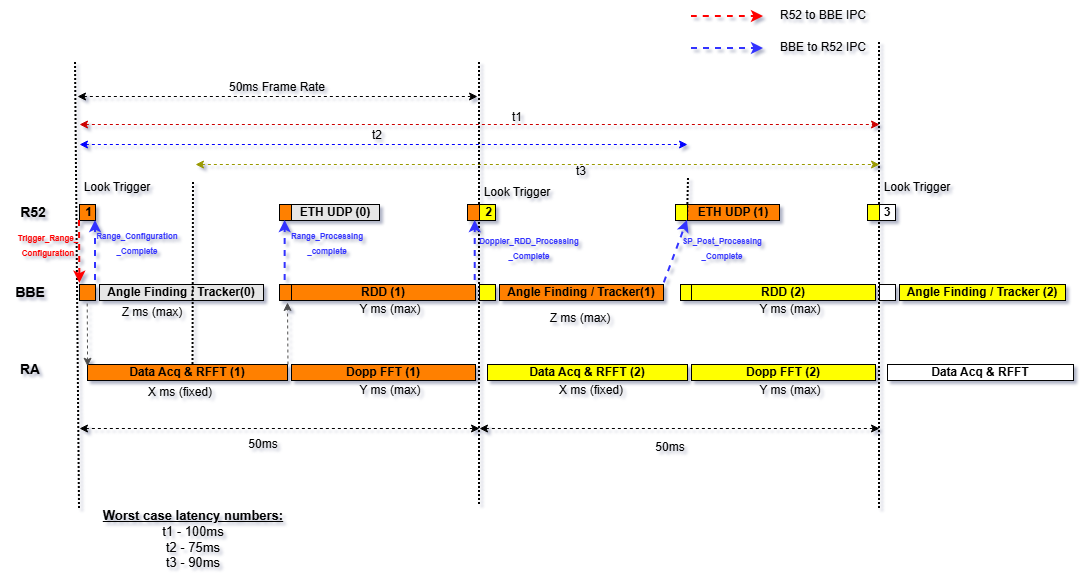

The diagram above was exported from draw.io. Its source (the exported page's mxGraphModel, read from the mxfile embedded in the PNG):
<mxGraphModel dx="2078" dy="1235" grid="1" gridSize="4" guides="1" tooltips="1" connect="1" arrows="1" fold="1" page="0" pageScale="1" pageWidth="850" pageHeight="1100" background="none" math="0" shadow="1">
  <root>
    <mxCell id="0" />
    <mxCell id="1" parent="0" />
    <mxCell id="5aP2BUsbnFmOJzmWQIuH-58" parent="1" style="rounded=0;whiteSpace=wrap;html=1;fillColor=#FF8000;" value="&lt;b&gt;Dopp FFT (1)&lt;/b&gt;" vertex="1">
      <mxGeometry height="16" width="184" x="260" y="-32" as="geometry" />
    </mxCell>
    <mxCell id="5aP2BUsbnFmOJzmWQIuH-59" parent="1" style="rounded=0;whiteSpace=wrap;html=1;fillColor=#FF8000;" value="&lt;b&gt;RDD (1)&lt;/b&gt;" vertex="1">
      <mxGeometry height="16" width="184" x="260" y="-112" as="geometry" />
    </mxCell>
    <mxCell id="5aP2BUsbnFmOJzmWQIuH-60" parent="1" style="rounded=0;whiteSpace=wrap;html=1;fillColor=#E6E6E6;" value="&lt;b&gt;Angle Finding / Tracker(0)&lt;/b&gt;" vertex="1">
      <mxGeometry height="16" width="164" x="68" y="-112" as="geometry" />
    </mxCell>
    <mxCell id="5aP2BUsbnFmOJzmWQIuH-61" parent="1" style="rounded=0;whiteSpace=wrap;html=1;fillColor=#FF8000;" value="&lt;b&gt;Data Acq &amp;amp; RFFT (1)&lt;/b&gt;" vertex="1">
      <mxGeometry height="16" width="200" x="56" y="-32" as="geometry" />
    </mxCell>
    <mxCell id="5aP2BUsbnFmOJzmWQIuH-62" parent="1" style="rounded=0;whiteSpace=wrap;html=1;fillColor=#FF8000;" value="" vertex="1">
      <mxGeometry height="16" width="16" x="48" y="-112" as="geometry" />
    </mxCell>
    <mxCell id="5aP2BUsbnFmOJzmWQIuH-63" parent="1" style="rounded=0;whiteSpace=wrap;html=1;fillColor=#FF8000;fontStyle=1" value="&amp;nbsp;1" vertex="1">
      <mxGeometry height="16" width="16" x="48" y="-192" as="geometry" />
    </mxCell>
    <mxCell id="5aP2BUsbnFmOJzmWQIuH-66" parent="1" style="rounded=0;whiteSpace=wrap;html=1;fillColor=#FFFF00;fontStyle=1" value="&amp;nbsp;2" vertex="1">
      <mxGeometry height="16" width="16" x="448" y="-192" as="geometry" />
    </mxCell>
    <mxCell id="5aP2BUsbnFmOJzmWQIuH-68" parent="1" style="rounded=0;whiteSpace=wrap;html=1;fillColor=#FFFF00;" value="&lt;b&gt;Dopp FFT (2)&lt;/b&gt;" vertex="1">
      <mxGeometry height="16" width="184" x="660" y="-32" as="geometry" />
    </mxCell>
    <mxCell id="5aP2BUsbnFmOJzmWQIuH-69" parent="1" style="rounded=0;whiteSpace=wrap;html=1;fillColor=#FFFF00;" value="&lt;b&gt;RDD (2)&lt;/b&gt;" vertex="1">
      <mxGeometry height="16" width="184" x="660" y="-112" as="geometry" />
    </mxCell>
    <mxCell id="5aP2BUsbnFmOJzmWQIuH-70" parent="1" style="rounded=0;whiteSpace=wrap;html=1;fillColor=#FF8000;" value="&lt;b&gt;Angle Finding / Tracker(1)&lt;/b&gt;" vertex="1">
      <mxGeometry height="16" width="164" x="468" y="-112" as="geometry" />
    </mxCell>
    <mxCell id="5aP2BUsbnFmOJzmWQIuH-71" parent="1" style="rounded=0;whiteSpace=wrap;html=1;fillColor=#FFFF00;" value="&lt;b&gt;Data Acq &amp;amp; RFFT (2)&lt;/b&gt;" vertex="1">
      <mxGeometry height="16" width="200" x="456" y="-32" as="geometry" />
    </mxCell>
    <mxCell id="5aP2BUsbnFmOJzmWQIuH-72" parent="1" style="rounded=0;whiteSpace=wrap;html=1;fillColor=#FFFF00;" value="" vertex="1">
      <mxGeometry height="16" width="16" x="448" y="-112" as="geometry" />
    </mxCell>
    <mxCell id="5aP2BUsbnFmOJzmWQIuH-88" edge="1" parent="1" style="endArrow=none;dashed=1;html=1;rounded=0;dashPattern=1 1;strokeWidth=2;" value="">
      <mxGeometry height="50" relative="1" width="50" as="geometry">
        <mxPoint x="48" y="112" as="sourcePoint" />
        <mxPoint x="44" y="-336" as="targetPoint" />
      </mxGeometry>
    </mxCell>
    <mxCell id="5aP2BUsbnFmOJzmWQIuH-89" edge="1" parent="1" style="endArrow=none;dashed=1;html=1;rounded=0;dashPattern=1 1;strokeWidth=2;" value="">
      <mxGeometry height="50" relative="1" width="50" as="geometry">
        <mxPoint x="448" y="108" as="sourcePoint" />
        <mxPoint x="448" y="-336" as="targetPoint" />
      </mxGeometry>
    </mxCell>
    <mxCell id="5aP2BUsbnFmOJzmWQIuH-91" edge="1" parent="1" style="endArrow=classic;html=1;rounded=0;strokeColor=#FF0000;curved=0;dashed=1;entryX=-0.019;entryY=-0.081;entryDx=0;entryDy=0;entryPerimeter=0;strokeWidth=2;" value="">
      <mxGeometry height="50" relative="1" width="50" as="geometry">
        <mxPoint x="47.99999999999994" y="-176" as="sourcePoint" />
        <mxPoint x="48.38599999999997" y="-113.29599999999999" as="targetPoint" />
      </mxGeometry>
    </mxCell>
    <mxCell id="5aP2BUsbnFmOJzmWQIuH-93" edge="1" parent="1" style="endArrow=none;dashed=1;html=1;rounded=0;dashPattern=1 1;strokeWidth=2;" value="">
      <mxGeometry height="50" relative="1" width="50" as="geometry">
        <mxPoint x="848" y="112" as="sourcePoint" />
        <mxPoint x="848" y="-356" as="targetPoint" />
      </mxGeometry>
    </mxCell>
    <mxCell id="5aP2BUsbnFmOJzmWQIuH-94" parent="1" style="rounded=0;whiteSpace=wrap;html=1;fillColor=#FFFF00;" value="&lt;b&gt;Angle Finding / Tracker (2)&lt;/b&gt;" vertex="1">
      <mxGeometry height="16" width="166" x="868" y="-112" as="geometry" />
    </mxCell>
    <mxCell id="5aP2BUsbnFmOJzmWQIuH-95" parent="1" style="rounded=0;whiteSpace=wrap;html=1;fillColor=#FFFFFF;" value="&lt;b&gt;Data Acq &amp;amp; RFFT&lt;/b&gt;" vertex="1">
      <mxGeometry height="16" width="186" x="856" y="-32" as="geometry" />
    </mxCell>
    <mxCell id="5aP2BUsbnFmOJzmWQIuH-96" parent="1" style="rounded=0;whiteSpace=wrap;html=1;fillColor=#FFFFFF;" value="" vertex="1">
      <mxGeometry height="16" width="16" x="848" y="-112" as="geometry" />
    </mxCell>
    <mxCell id="5aP2BUsbnFmOJzmWQIuH-98" parent="1" style="rounded=0;whiteSpace=wrap;html=1;fillColor=#FF8000;" value="&lt;b&gt;ETH UDP (1)&lt;/b&gt;" vertex="1">
      <mxGeometry height="16" width="92" x="656" y="-192" as="geometry" />
    </mxCell>
    <mxCell id="5aP2BUsbnFmOJzmWQIuH-100" parent="1" style="rounded=0;whiteSpace=wrap;html=1;fillColor=#E6E6E6;" value="&lt;b&gt;ETH UDP (0)&lt;/b&gt;" vertex="1">
      <mxGeometry height="16" width="88" x="260" y="-192" as="geometry" />
    </mxCell>
    <mxCell id="5aP2BUsbnFmOJzmWQIuH-101" parent="1" style="text;html=1;align=center;verticalAlign=middle;whiteSpace=wrap;rounded=0;" value="&lt;b&gt;&lt;font style=&quot;font-size: 14px;&quot;&gt;R52&lt;/font&gt;&lt;/b&gt;" vertex="1">
      <mxGeometry height="30" width="60" x="-28" y="-199" as="geometry" />
    </mxCell>
    <mxCell id="5aP2BUsbnFmOJzmWQIuH-102" parent="1" style="text;html=1;align=center;verticalAlign=middle;whiteSpace=wrap;rounded=0;" value="&lt;span style=&quot;border-color: var(--border-color);&quot;&gt;&lt;b&gt;&lt;font style=&quot;font-size: 14px;&quot;&gt;BBE&lt;/font&gt;&lt;/b&gt;&lt;/span&gt;" vertex="1">
      <mxGeometry height="30" width="60" x="-31" y="-119" as="geometry" />
    </mxCell>
    <mxCell id="5aP2BUsbnFmOJzmWQIuH-103" parent="1" style="text;html=1;align=center;verticalAlign=middle;whiteSpace=wrap;rounded=0;" value="&lt;b style=&quot;border-color: var(--border-color);&quot;&gt;&lt;font style=&quot;font-size: 14px;&quot;&gt;RA&lt;/font&gt;&lt;/b&gt;" vertex="1">
      <mxGeometry height="30" width="60" x="-31" y="-42" as="geometry" />
    </mxCell>
    <mxCell id="5aP2BUsbnFmOJzmWQIuH-104" parent="1" style="text;html=1;align=center;verticalAlign=middle;whiteSpace=wrap;rounded=0;" value="Look Trigger" vertex="1">
      <mxGeometry height="30" width="100" x="36" y="-224" as="geometry" />
    </mxCell>
    <mxCell id="5aP2BUsbnFmOJzmWQIuH-106" parent="1" style="text;html=1;align=center;verticalAlign=middle;whiteSpace=wrap;rounded=0;" value="Look Trigger" vertex="1">
      <mxGeometry height="30" width="100" x="836" y="-224" as="geometry" />
    </mxCell>
    <mxCell id="5aP2BUsbnFmOJzmWQIuH-111" edge="1" parent="1" style="endArrow=classic;html=1;rounded=0;strokeColor=#3333FF;curved=0;dashed=1;strokeWidth=2;entryX=1;entryY=1;entryDx=0;entryDy=0;" target="5aP2BUsbnFmOJzmWQIuH-63" value="">
      <mxGeometry height="50" relative="1" width="50" as="geometry">
        <mxPoint x="64" y="-116" as="sourcePoint" />
        <mxPoint x="108" y="-176" as="targetPoint" />
      </mxGeometry>
    </mxCell>
    <mxCell id="5aP2BUsbnFmOJzmWQIuH-114" edge="1" parent="1" style="endArrow=classic;html=1;rounded=0;strokeColor=#4D4D4D;curved=0;dashed=1;entryX=-0.019;entryY=-0.081;entryDx=0;entryDy=0;entryPerimeter=0;strokeWidth=1;" value="">
      <mxGeometry height="50" relative="1" width="50" as="geometry">
        <mxPoint x="55.709999999999944" y="-92.99999999999999" as="sourcePoint" />
        <mxPoint x="56.09599999999997" y="-30.29599999999998" as="targetPoint" />
      </mxGeometry>
    </mxCell>
    <mxCell id="5aP2BUsbnFmOJzmWQIuH-115" edge="1" parent="1" style="endArrow=classic;html=1;rounded=0;strokeColor=#4D4D4D;curved=0;dashed=1;entryX=1.092;entryY=0.833;entryDx=0;entryDy=0;entryPerimeter=0;strokeWidth=1;" value="">
      <mxGeometry height="50" relative="1" width="50" as="geometry">
        <mxPoint x="256.47999999999996" y="-32" as="sourcePoint" />
        <mxPoint x="255.99999999999997" y="-94.00999999999999" as="targetPoint" />
      </mxGeometry>
    </mxCell>
    <mxCell id="5aP2BUsbnFmOJzmWQIuH-117" edge="1" parent="1" style="endArrow=classic;startArrow=classic;html=1;rounded=0;dashed=1;" value="">
      <mxGeometry height="50" relative="1" width="50" as="geometry">
        <mxPoint x="48" y="32" as="sourcePoint" />
        <mxPoint x="448" y="32" as="targetPoint" />
      </mxGeometry>
    </mxCell>
    <mxCell id="5aP2BUsbnFmOJzmWQIuH-118" edge="1" parent="1" style="endArrow=classic;startArrow=classic;html=1;rounded=0;dashed=1;" value="">
      <mxGeometry height="50" relative="1" width="50" as="geometry">
        <mxPoint x="448" y="32" as="sourcePoint" />
        <mxPoint x="848" y="32" as="targetPoint" />
      </mxGeometry>
    </mxCell>
    <mxCell id="5aP2BUsbnFmOJzmWQIuH-119" edge="1" parent="1" style="endArrow=classic;startArrow=classic;html=1;rounded=0;dashed=1;" value="">
      <mxGeometry height="50" relative="1" width="50" as="geometry">
        <mxPoint x="46" y="-300" as="sourcePoint" />
        <mxPoint x="446" y="-300" as="targetPoint" />
      </mxGeometry>
    </mxCell>
    <mxCell id="5aP2BUsbnFmOJzmWQIuH-120" edge="1" parent="1" style="endArrow=classic;startArrow=classic;html=1;rounded=0;dashed=1;strokeColor=#999900;" value="">
      <mxGeometry height="50" relative="1" width="50" as="geometry">
        <mxPoint x="164" y="-232" as="sourcePoint" />
        <mxPoint x="848" y="-232" as="targetPoint" />
      </mxGeometry>
    </mxCell>
    <mxCell id="5aP2BUsbnFmOJzmWQIuH-129" edge="1" parent="1" style="endArrow=none;dashed=1;html=1;dashPattern=1 1;strokeWidth=2;rounded=0;" value="">
      <mxGeometry height="50" relative="1" width="50" as="geometry">
        <mxPoint x="161.5" y="-32" as="sourcePoint" />
        <mxPoint x="162" y="-214" as="targetPoint" />
      </mxGeometry>
    </mxCell>
    <mxCell id="5aP2BUsbnFmOJzmWQIuH-130" edge="1" parent="1" style="endArrow=none;dashed=1;html=1;dashPattern=1 1;strokeWidth=2;rounded=0;" value="">
      <mxGeometry height="50" relative="1" width="50" as="geometry">
        <mxPoint x="656" y="-176" as="sourcePoint" />
        <mxPoint x="657" y="-218" as="targetPoint" />
      </mxGeometry>
    </mxCell>
    <mxCell id="5aP2BUsbnFmOJzmWQIuH-131" parent="1" style="text;html=1;align=center;verticalAlign=middle;whiteSpace=wrap;rounded=0;" value="50ms Frame Rate" vertex="1">
      <mxGeometry height="30" width="160" x="166" y="-324" as="geometry" />
    </mxCell>
    <mxCell id="5aP2BUsbnFmOJzmWQIuH-134" parent="1" style="text;html=1;align=center;verticalAlign=middle;whiteSpace=wrap;rounded=0;" value="X ms (fixed)" vertex="1">
      <mxGeometry height="30" width="170" x="475" y="-21" as="geometry" />
    </mxCell>
    <mxCell id="5aP2BUsbnFmOJzmWQIuH-135" parent="1" style="text;html=1;align=center;verticalAlign=middle;whiteSpace=wrap;rounded=0;" value="Y ms (max)" vertex="1">
      <mxGeometry height="30" width="170" x="274" y="-102" as="geometry" />
    </mxCell>
    <mxCell id="5aP2BUsbnFmOJzmWQIuH-136" parent="1" style="text;html=1;align=center;verticalAlign=middle;whiteSpace=wrap;rounded=0;" value="Y ms (max)" vertex="1">
      <mxGeometry height="30" width="170" x="674" y="-102" as="geometry" />
    </mxCell>
    <mxCell id="5aP2BUsbnFmOJzmWQIuH-137" parent="1" style="text;html=1;align=center;verticalAlign=middle;whiteSpace=wrap;rounded=0;" value="X ms (fixed)" vertex="1">
      <mxGeometry height="30" width="170" x="64" y="-19" as="geometry" />
    </mxCell>
    <mxCell id="5aP2BUsbnFmOJzmWQIuH-141" parent="1" style="text;html=1;align=center;verticalAlign=middle;whiteSpace=wrap;rounded=0;" value="Z ms (max)" vertex="1">
      <mxGeometry height="30" width="170" x="464" y="-93" as="geometry" />
    </mxCell>
    <mxCell id="5aP2BUsbnFmOJzmWQIuH-142" parent="1" style="text;html=1;align=center;verticalAlign=middle;whiteSpace=wrap;rounded=0;" value="Y ms (max)" vertex="1">
      <mxGeometry height="30" width="170" x="674" y="-21" as="geometry" />
    </mxCell>
    <mxCell id="5aP2BUsbnFmOJzmWQIuH-143" parent="1" style="text;html=1;align=center;verticalAlign=middle;whiteSpace=wrap;rounded=0;" value="Y ms (max)" vertex="1">
      <mxGeometry height="30" width="170" x="274" y="-21" as="geometry" />
    </mxCell>
    <mxCell id="5aP2BUsbnFmOJzmWQIuH-146" parent="1" style="text;html=1;align=center;verticalAlign=middle;whiteSpace=wrap;rounded=0;" value="Z ms (max)" vertex="1">
      <mxGeometry height="30" width="170" x="36" y="-99" as="geometry" />
    </mxCell>
    <mxCell id="5aP2BUsbnFmOJzmWQIuH-147" parent="1" style="text;html=1;align=center;verticalAlign=middle;whiteSpace=wrap;rounded=0;" value="50ms" vertex="1">
      <mxGeometry height="30" width="60" x="202" y="33" as="geometry" />
    </mxCell>
    <mxCell id="5aP2BUsbnFmOJzmWQIuH-148" parent="1" style="text;html=1;align=center;verticalAlign=middle;whiteSpace=wrap;rounded=0;" value="50ms" vertex="1">
      <mxGeometry height="30" width="60" x="609" y="36" as="geometry" />
    </mxCell>
    <mxCell id="oo9GsLcvb2I18nD9F6p--1" parent="1" style="rounded=0;whiteSpace=wrap;html=1;fillColor=#FF8000;" value="" vertex="1">
      <mxGeometry height="16" width="12" x="248" y="-112" as="geometry" />
    </mxCell>
    <mxCell id="oo9GsLcvb2I18nD9F6p--3" parent="1" style="rounded=0;whiteSpace=wrap;html=1;fillColor=#FF8000;" value="" vertex="1">
      <mxGeometry height="16" width="12" x="248" y="-192" as="geometry" />
    </mxCell>
    <mxCell id="oo9GsLcvb2I18nD9F6p--5" parent="1" style="rounded=0;whiteSpace=wrap;html=1;fillColor=#FFFFFF;fontStyle=1" value="3" vertex="1">
      <mxGeometry height="16" width="16" x="848" y="-192" as="geometry" />
    </mxCell>
    <mxCell id="oo9GsLcvb2I18nD9F6p--8" parent="1" style="rounded=0;whiteSpace=wrap;html=1;fillColor=#FF8000;" value="" vertex="1">
      <mxGeometry height="16" width="12" x="436" y="-192" as="geometry" />
    </mxCell>
    <mxCell id="oo9GsLcvb2I18nD9F6p--9" parent="1" style="rounded=0;whiteSpace=wrap;html=1;fillColor=#FFFF00;" value="" vertex="1">
      <mxGeometry height="16" width="11" x="649" y="-112" as="geometry" />
    </mxCell>
    <mxCell id="oo9GsLcvb2I18nD9F6p--10" parent="1" style="rounded=0;whiteSpace=wrap;html=1;fillColor=#FFFF00;" value="" vertex="1">
      <mxGeometry height="16" width="12" x="644" y="-192" as="geometry" />
    </mxCell>
    <mxCell id="oo9GsLcvb2I18nD9F6p--11" parent="1" style="rounded=0;whiteSpace=wrap;html=1;fillColor=#FFFF00;" value="" vertex="1">
      <mxGeometry height="16" width="12" x="836" y="-192" as="geometry" />
    </mxCell>
    <mxCell id="oo9GsLcvb2I18nD9F6p--13" edge="1" parent="1" style="endArrow=classic;html=1;rounded=0;strokeColor=#3333FF;curved=0;dashed=1;strokeWidth=2;entryX=1;entryY=1;entryDx=0;entryDy=0;" value="">
      <mxGeometry height="50" relative="1" width="50" as="geometry">
        <mxPoint x="253.66" y="-116" as="sourcePoint" />
        <mxPoint x="253.66" y="-176" as="targetPoint" />
      </mxGeometry>
    </mxCell>
    <mxCell id="oo9GsLcvb2I18nD9F6p--14" edge="1" parent="1" style="endArrow=classic;html=1;rounded=0;strokeColor=#3333FF;curved=0;dashed=1;strokeWidth=2;entryX=1;entryY=1;entryDx=0;entryDy=0;" value="">
      <mxGeometry height="50" relative="1" width="50" as="geometry">
        <mxPoint x="443.72" y="-116" as="sourcePoint" />
        <mxPoint x="443.72" y="-176" as="targetPoint" />
      </mxGeometry>
    </mxCell>
    <mxCell id="oo9GsLcvb2I18nD9F6p--15" edge="1" parent="1" source="5aP2BUsbnFmOJzmWQIuH-70" style="endArrow=classic;html=1;rounded=0;strokeColor=#3333FF;curved=0;dashed=1;strokeWidth=2;exitX=1.005;exitY=-0.106;exitDx=0;exitDy=0;exitPerimeter=0;" value="">
      <mxGeometry height="50" relative="1" width="50" as="geometry">
        <mxPoint x="641.58" y="-120" as="sourcePoint" />
        <mxPoint x="656" y="-176" as="targetPoint" />
      </mxGeometry>
    </mxCell>
    <mxCell id="oo9GsLcvb2I18nD9F6p--17" parent="1" style="text;html=1;align=center;verticalAlign=middle;whiteSpace=wrap;rounded=0;" value="&lt;font style=&quot;font-size: 8px;&quot; color=&quot;#ff0000&quot;&gt;&lt;b&gt;Trigger_Range_&lt;br&gt;Configuration&lt;/b&gt;&lt;/font&gt;" vertex="1">
      <mxGeometry height="20" width="50" x="-8" y="-162" as="geometry" />
    </mxCell>
    <mxCell id="oo9GsLcvb2I18nD9F6p--18" parent="1" style="text;html=1;align=center;verticalAlign=middle;whiteSpace=wrap;rounded=0;" value="&lt;font color=&quot;#3333ff&quot; style=&quot;font-size: 8px;&quot;&gt;&lt;b&gt;SP_Post_Processing&lt;br&gt;_Complete&lt;/b&gt;&lt;/font&gt;" vertex="1">
      <mxGeometry height="30" width="84" x="649" y="-164" as="geometry" />
    </mxCell>
    <mxCell id="oo9GsLcvb2I18nD9F6p--19" parent="1" style="text;html=1;align=center;verticalAlign=middle;whiteSpace=wrap;rounded=0;" value="&lt;b&gt;&lt;font color=&quot;#3333ff&quot; style=&quot;font-size: 8px;&quot;&gt;Doppler_RDD_Processing&lt;br&gt;_Complete&lt;/font&gt;&lt;/b&gt;" vertex="1">
      <mxGeometry height="30" width="84" x="456" y="-164" as="geometry" />
    </mxCell>
    <mxCell id="oo9GsLcvb2I18nD9F6p--20" parent="1" style="text;html=1;align=center;verticalAlign=middle;whiteSpace=wrap;rounded=0;" value="&lt;font style=&quot;font-size: 8px;&quot; color=&quot;#3333ff&quot;&gt;&lt;b&gt;Range_Processing&lt;br&gt;_complete&lt;/b&gt;&lt;/font&gt;" vertex="1">
      <mxGeometry height="30" width="124" x="234" y="-169" as="geometry" />
    </mxCell>
    <mxCell id="oo9GsLcvb2I18nD9F6p--21" parent="1" style="text;html=1;align=center;verticalAlign=middle;whiteSpace=wrap;rounded=0;" value="&lt;font style=&quot;font-size: 8px;&quot; color=&quot;#3333ff&quot;&gt;&lt;b&gt;Range_Configuration&lt;br&gt;_Complete&lt;/b&gt;&lt;/font&gt;" vertex="1">
      <mxGeometry height="24" width="44" x="84" y="-166" as="geometry" />
    </mxCell>
    <mxCell id="oo9GsLcvb2I18nD9F6p--24" edge="1" parent="1" style="endArrow=classic;html=1;rounded=0;strokeColor=#FF0000;curved=1;dashed=1;strokeWidth=2;" value="">
      <mxGeometry height="50" relative="1" width="50" as="geometry">
        <mxPoint x="660" y="-380" as="sourcePoint" />
        <mxPoint x="732" y="-380" as="targetPoint" />
      </mxGeometry>
    </mxCell>
    <mxCell id="oo9GsLcvb2I18nD9F6p--25" edge="1" parent="1" style="endArrow=classic;html=1;rounded=0;strokeColor=#3333FF;curved=0;dashed=1;strokeWidth=2;" value="">
      <mxGeometry height="50" relative="1" width="50" as="geometry">
        <mxPoint x="660" y="-348" as="sourcePoint" />
        <mxPoint x="732" y="-348" as="targetPoint" />
      </mxGeometry>
    </mxCell>
    <mxCell id="oo9GsLcvb2I18nD9F6p--26" parent="1" style="text;html=1;align=center;verticalAlign=middle;whiteSpace=wrap;rounded=0;" value="R52 to BBE IPC" vertex="1">
      <mxGeometry height="30" width="104" x="740" y="-396" as="geometry" />
    </mxCell>
    <mxCell id="oo9GsLcvb2I18nD9F6p--27" parent="1" style="text;html=1;align=center;verticalAlign=middle;whiteSpace=wrap;rounded=0;" value="BBE to R52 IPC" vertex="1">
      <mxGeometry height="30" width="96" x="744" y="-364" as="geometry" />
    </mxCell>
    <mxCell id="oo9GsLcvb2I18nD9F6p--28" parent="1" style="text;html=1;align=center;verticalAlign=middle;whiteSpace=wrap;rounded=0;" value="Look Trigger" vertex="1">
      <mxGeometry height="30" width="100" x="436" y="-219" as="geometry" />
    </mxCell>
    <mxCell id="jx8JH6zYK44d2tIn7gxT-1" edge="1" parent="1" style="endArrow=classic;startArrow=classic;html=1;rounded=0;dashed=1;strokeColor=#CC0000;" value="">
      <mxGeometry height="50" relative="1" width="50" as="geometry">
        <mxPoint x="48" y="-272" as="sourcePoint" />
        <mxPoint x="848" y="-272" as="targetPoint" />
      </mxGeometry>
    </mxCell>
    <mxCell id="jx8JH6zYK44d2tIn7gxT-2" edge="1" parent="1" style="endArrow=classic;startArrow=classic;html=1;rounded=0;dashed=1;strokeColor=#0000FF;" value="">
      <mxGeometry height="50" relative="1" width="50" as="geometry">
        <mxPoint x="48" y="-252" as="sourcePoint" />
        <mxPoint x="656" y="-252" as="targetPoint" />
      </mxGeometry>
    </mxCell>
    <mxCell id="jx8JH6zYK44d2tIn7gxT-3" parent="1" style="text;html=1;whiteSpace=wrap;strokeColor=none;fillColor=none;align=center;verticalAlign=middle;rounded=0;" value="t1" vertex="1">
      <mxGeometry height="30" width="60" x="456" y="-294" as="geometry" />
    </mxCell>
    <mxCell id="jx8JH6zYK44d2tIn7gxT-4" parent="1" style="text;html=1;whiteSpace=wrap;strokeColor=none;fillColor=none;align=center;verticalAlign=middle;rounded=0;" value="t2" vertex="1">
      <mxGeometry height="30" width="60" x="316" y="-276" as="geometry" />
    </mxCell>
    <mxCell id="jx8JH6zYK44d2tIn7gxT-5" parent="1" style="text;html=1;whiteSpace=wrap;strokeColor=none;fillColor=none;align=center;verticalAlign=middle;rounded=0;" value="t3" vertex="1">
      <mxGeometry height="30" width="60" x="520" y="-240" as="geometry" />
    </mxCell>
    <mxCell id="jx8JH6zYK44d2tIn7gxT-13" parent="1" style="text;html=1;whiteSpace=wrap;strokeColor=none;fillColor=none;align=center;verticalAlign=middle;rounded=0;" value="&lt;u&gt;&lt;font style=&quot;font-size: 13px;&quot;&gt;&lt;b style=&quot;&quot;&gt;Worst case latency numbers:&lt;/b&gt;&lt;/font&gt;&lt;/u&gt;&lt;div&gt;&lt;font style=&quot;font-size: 13px;&quot;&gt;t1 - 100ms&lt;/font&gt;&lt;/div&gt;&lt;div&gt;&lt;font style=&quot;font-size: 13px;&quot;&gt;t2 - 75ms&lt;/font&gt;&lt;/div&gt;&lt;div&gt;&lt;font style=&quot;font-size: 13px;&quot;&gt;t3 - 90ms&lt;/font&gt;&lt;/div&gt;" vertex="1">
      <mxGeometry height="30" width="188" x="68" y="128" as="geometry" />
    </mxCell>
  </root>
</mxGraphModel>